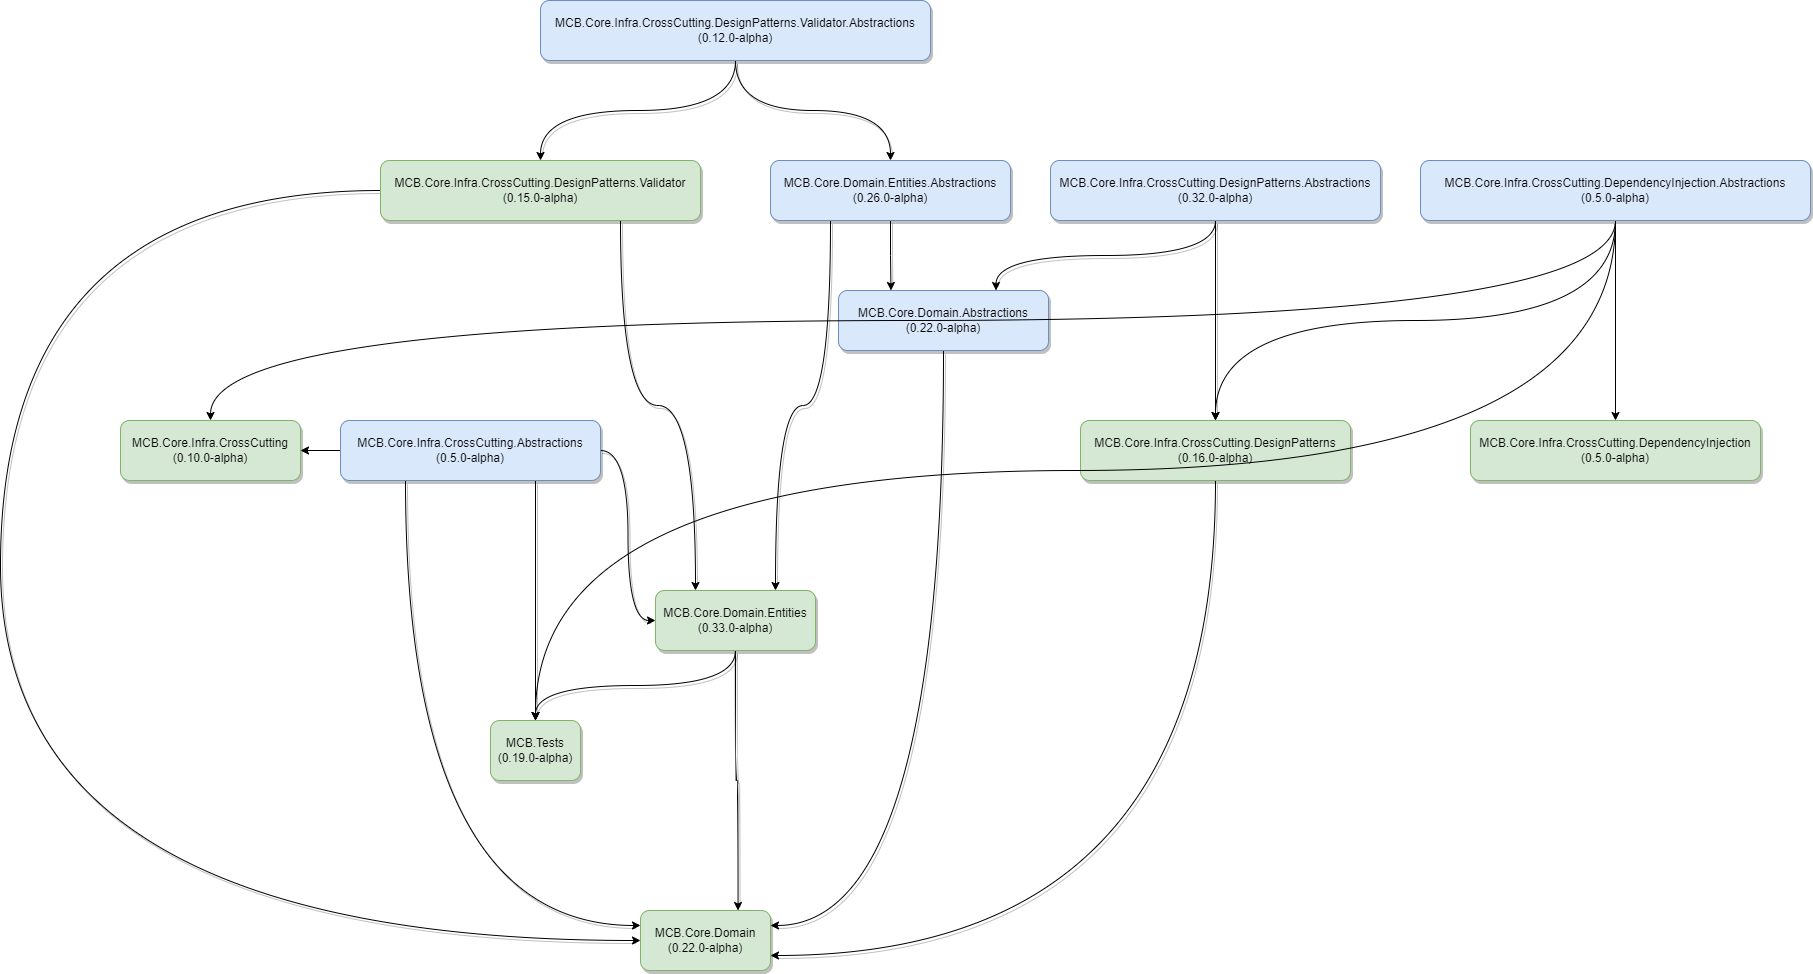

The diagram above was exported from draw.io. Its source (the exported page's mxGraphModel, read from the mxfile embedded in the PNG):
<mxGraphModel dx="3229" dy="855" grid="1" gridSize="10" guides="1" tooltips="1" connect="1" arrows="1" fold="1" page="1" pageScale="1" pageWidth="1169" pageHeight="827" math="0" shadow="0">
  <root>
    <mxCell id="0" />
    <mxCell id="1" parent="0" />
    <mxCell id="PcA1VfBWENAPqxb3NAZG-33" style="edgeStyle=orthogonalEdgeStyle;rounded=1;orthogonalLoop=1;jettySize=auto;html=1;exitX=0.75;exitY=1;exitDx=0;exitDy=0;shadow=1;curved=1;" parent="1" source="wrAOR2XyxHAR7YnAa5zK-1" target="PcA1VfBWENAPqxb3NAZG-27" edge="1">
      <mxGeometry relative="1" as="geometry" />
    </mxCell>
    <mxCell id="PcA1VfBWENAPqxb3NAZG-41" style="edgeStyle=orthogonalEdgeStyle;rounded=1;orthogonalLoop=1;jettySize=auto;html=1;exitX=0.25;exitY=1;exitDx=0;exitDy=0;entryX=0;entryY=0.25;entryDx=0;entryDy=0;shadow=1;curved=1;" parent="1" source="wrAOR2XyxHAR7YnAa5zK-1" target="PcA1VfBWENAPqxb3NAZG-14" edge="1">
      <mxGeometry relative="1" as="geometry" />
    </mxCell>
    <mxCell id="tfhzQsaDoBt_08WCgqQs-1" style="edgeStyle=orthogonalEdgeStyle;rounded=1;orthogonalLoop=1;jettySize=auto;html=1;exitX=1;exitY=0.5;exitDx=0;exitDy=0;entryX=0;entryY=0.5;entryDx=0;entryDy=0;shadow=1;curved=1;" parent="1" source="wrAOR2XyxHAR7YnAa5zK-1" target="PcA1VfBWENAPqxb3NAZG-15" edge="1">
      <mxGeometry relative="1" as="geometry" />
    </mxCell>
    <mxCell id="3cqAHnnpNQM2DsdpvmZb-2" style="edgeStyle=orthogonalEdgeStyle;rounded=0;orthogonalLoop=1;jettySize=auto;html=1;curved=1;" parent="1" source="wrAOR2XyxHAR7YnAa5zK-1" target="3cqAHnnpNQM2DsdpvmZb-1" edge="1">
      <mxGeometry relative="1" as="geometry" />
    </mxCell>
    <mxCell id="wrAOR2XyxHAR7YnAa5zK-1" value="MCB.Core.Infra.CrossCutting.Abstractions&lt;br&gt;(0.5.0-alpha)" style="rounded=1;whiteSpace=wrap;html=1;shadow=1;fillColor=#dae8fc;strokeColor=#6c8ebf;" parent="1" vertex="1">
      <mxGeometry x="100" y="460" width="260" height="60" as="geometry" />
    </mxCell>
    <mxCell id="PcA1VfBWENAPqxb3NAZG-3" value="" style="edgeStyle=orthogonalEdgeStyle;rounded=1;orthogonalLoop=1;jettySize=auto;html=1;shadow=1;curved=1;" parent="1" source="PcA1VfBWENAPqxb3NAZG-1" target="PcA1VfBWENAPqxb3NAZG-2" edge="1">
      <mxGeometry relative="1" as="geometry" />
    </mxCell>
    <mxCell id="PcA1VfBWENAPqxb3NAZG-36" style="edgeStyle=orthogonalEdgeStyle;rounded=1;orthogonalLoop=1;jettySize=auto;html=1;exitX=0.5;exitY=1;exitDx=0;exitDy=0;entryX=0.75;entryY=0;entryDx=0;entryDy=0;shadow=1;curved=1;" parent="1" source="PcA1VfBWENAPqxb3NAZG-1" target="PcA1VfBWENAPqxb3NAZG-9" edge="1">
      <mxGeometry relative="1" as="geometry" />
    </mxCell>
    <mxCell id="PcA1VfBWENAPqxb3NAZG-1" value="MCB.Core.Infra.CrossCutting.DesignPatterns.Abstractions&lt;br&gt;(0.32.0-alpha)" style="rounded=1;whiteSpace=wrap;html=1;shadow=1;fillColor=#dae8fc;strokeColor=#6c8ebf;" parent="1" vertex="1">
      <mxGeometry x="810" y="200" width="330" height="60" as="geometry" />
    </mxCell>
    <mxCell id="PcA1VfBWENAPqxb3NAZG-37" style="edgeStyle=orthogonalEdgeStyle;rounded=1;orthogonalLoop=1;jettySize=auto;html=1;exitX=0.5;exitY=1;exitDx=0;exitDy=0;entryX=1;entryY=0.75;entryDx=0;entryDy=0;shadow=1;curved=1;" parent="1" source="PcA1VfBWENAPqxb3NAZG-2" target="PcA1VfBWENAPqxb3NAZG-14" edge="1">
      <mxGeometry relative="1" as="geometry" />
    </mxCell>
    <mxCell id="PcA1VfBWENAPqxb3NAZG-2" value="MCB.Core.Infra.CrossCutting.DesignPatterns&lt;br&gt;(0.16.0-alpha)" style="rounded=1;whiteSpace=wrap;html=1;shadow=1;fillColor=#d5e8d4;strokeColor=#82b366;" parent="1" vertex="1">
      <mxGeometry x="840" y="460" width="270" height="60" as="geometry" />
    </mxCell>
    <mxCell id="PcA1VfBWENAPqxb3NAZG-25" style="edgeStyle=orthogonalEdgeStyle;rounded=1;orthogonalLoop=1;jettySize=auto;html=1;exitX=0.5;exitY=1;exitDx=0;exitDy=0;shadow=1;curved=1;" parent="1" source="PcA1VfBWENAPqxb3NAZG-4" target="PcA1VfBWENAPqxb3NAZG-5" edge="1">
      <mxGeometry relative="1" as="geometry" />
    </mxCell>
    <mxCell id="PcA1VfBWENAPqxb3NAZG-26" style="edgeStyle=orthogonalEdgeStyle;rounded=1;orthogonalLoop=1;jettySize=auto;html=1;exitX=0.5;exitY=1;exitDx=0;exitDy=0;shadow=1;curved=1;" parent="1" source="PcA1VfBWENAPqxb3NAZG-4" target="PcA1VfBWENAPqxb3NAZG-7" edge="1">
      <mxGeometry relative="1" as="geometry" />
    </mxCell>
    <mxCell id="PcA1VfBWENAPqxb3NAZG-4" value="MCB.Core.Infra.CrossCutting.DesignPatterns.Validator.Abstractions&lt;br&gt;(0.12.0-alpha)" style="rounded=1;whiteSpace=wrap;html=1;shadow=1;fillColor=#dae8fc;strokeColor=#6c8ebf;" parent="1" vertex="1">
      <mxGeometry x="300" y="40" width="390" height="60" as="geometry" />
    </mxCell>
    <mxCell id="PcA1VfBWENAPqxb3NAZG-38" style="edgeStyle=orthogonalEdgeStyle;rounded=1;orthogonalLoop=1;jettySize=auto;html=1;exitX=0.75;exitY=1;exitDx=0;exitDy=0;entryX=0.25;entryY=0;entryDx=0;entryDy=0;shadow=1;curved=1;" parent="1" source="PcA1VfBWENAPqxb3NAZG-5" target="PcA1VfBWENAPqxb3NAZG-15" edge="1">
      <mxGeometry relative="1" as="geometry" />
    </mxCell>
    <mxCell id="PcA1VfBWENAPqxb3NAZG-39" style="edgeStyle=orthogonalEdgeStyle;rounded=1;orthogonalLoop=1;jettySize=auto;html=1;exitX=0;exitY=0.5;exitDx=0;exitDy=0;entryX=0;entryY=0.5;entryDx=0;entryDy=0;shadow=1;curved=1;" parent="1" source="PcA1VfBWENAPqxb3NAZG-5" target="PcA1VfBWENAPqxb3NAZG-14" edge="1">
      <mxGeometry relative="1" as="geometry">
        <Array as="points">
          <mxPoint x="-240" y="230" />
          <mxPoint x="-240" y="980" />
        </Array>
      </mxGeometry>
    </mxCell>
    <mxCell id="PcA1VfBWENAPqxb3NAZG-5" value="MCB.Core.Infra.CrossCutting.DesignPatterns.Validator&lt;br&gt;(0.15.0-alpha)" style="rounded=1;whiteSpace=wrap;html=1;shadow=1;fillColor=#d5e8d4;strokeColor=#82b366;" parent="1" vertex="1">
      <mxGeometry x="140" y="200" width="320" height="60" as="geometry" />
    </mxCell>
    <mxCell id="PcA1VfBWENAPqxb3NAZG-31" style="edgeStyle=orthogonalEdgeStyle;rounded=1;orthogonalLoop=1;jettySize=auto;html=1;exitX=0.5;exitY=1;exitDx=0;exitDy=0;entryX=0.25;entryY=0;entryDx=0;entryDy=0;shadow=1;curved=1;" parent="1" source="PcA1VfBWENAPqxb3NAZG-7" target="PcA1VfBWENAPqxb3NAZG-9" edge="1">
      <mxGeometry relative="1" as="geometry" />
    </mxCell>
    <mxCell id="tfhzQsaDoBt_08WCgqQs-2" style="edgeStyle=orthogonalEdgeStyle;rounded=1;orthogonalLoop=1;jettySize=auto;html=1;exitX=0.25;exitY=1;exitDx=0;exitDy=0;entryX=0.75;entryY=0;entryDx=0;entryDy=0;shadow=1;curved=1;" parent="1" source="PcA1VfBWENAPqxb3NAZG-7" target="PcA1VfBWENAPqxb3NAZG-15" edge="1">
      <mxGeometry relative="1" as="geometry" />
    </mxCell>
    <mxCell id="PcA1VfBWENAPqxb3NAZG-7" value="MCB.Core.Domain.Entities.Abstractions&lt;br&gt;(0.26.0-alpha)" style="rounded=1;whiteSpace=wrap;html=1;shadow=1;fillColor=#dae8fc;strokeColor=#6c8ebf;" parent="1" vertex="1">
      <mxGeometry x="530" y="200" width="240" height="60" as="geometry" />
    </mxCell>
    <mxCell id="PcA1VfBWENAPqxb3NAZG-42" style="edgeStyle=orthogonalEdgeStyle;rounded=1;orthogonalLoop=1;jettySize=auto;html=1;exitX=0.5;exitY=1;exitDx=0;exitDy=0;entryX=1;entryY=0.25;entryDx=0;entryDy=0;shadow=1;curved=1;" parent="1" source="PcA1VfBWENAPqxb3NAZG-9" target="PcA1VfBWENAPqxb3NAZG-14" edge="1">
      <mxGeometry relative="1" as="geometry" />
    </mxCell>
    <mxCell id="PcA1VfBWENAPqxb3NAZG-9" value="MCB.Core.Domain.Abstractions&lt;br&gt;(0.22.0-alpha)" style="rounded=1;whiteSpace=wrap;html=1;shadow=1;fillColor=#dae8fc;strokeColor=#6c8ebf;" parent="1" vertex="1">
      <mxGeometry x="598" y="330" width="210" height="60" as="geometry" />
    </mxCell>
    <mxCell id="PcA1VfBWENAPqxb3NAZG-14" value="MCB.Core.Domain&lt;br&gt;(0.22.0-alpha)" style="rounded=1;whiteSpace=wrap;html=1;shadow=1;fillColor=#d5e8d4;strokeColor=#82b366;" parent="1" vertex="1">
      <mxGeometry x="400" y="950" width="130" height="60" as="geometry" />
    </mxCell>
    <mxCell id="PcA1VfBWENAPqxb3NAZG-44" style="edgeStyle=orthogonalEdgeStyle;rounded=1;orthogonalLoop=1;jettySize=auto;html=1;exitX=0.5;exitY=1;exitDx=0;exitDy=0;entryX=0.75;entryY=0;entryDx=0;entryDy=0;shadow=1;curved=1;" parent="1" source="PcA1VfBWENAPqxb3NAZG-15" target="PcA1VfBWENAPqxb3NAZG-14" edge="1">
      <mxGeometry relative="1" as="geometry" />
    </mxCell>
    <mxCell id="dP3vPYSttG-R8qExbE_N-1" style="edgeStyle=orthogonalEdgeStyle;rounded=0;orthogonalLoop=1;jettySize=auto;html=1;entryX=0.5;entryY=1;entryDx=0;entryDy=0;exitX=0.5;exitY=0;exitDx=0;exitDy=0;startArrow=classic;startFill=1;endArrow=none;endFill=0;shadow=1;curved=1;" parent="1" source="PcA1VfBWENAPqxb3NAZG-27" target="PcA1VfBWENAPqxb3NAZG-15" edge="1">
      <mxGeometry relative="1" as="geometry">
        <mxPoint x="410" y="640" as="sourcePoint" />
      </mxGeometry>
    </mxCell>
    <mxCell id="PcA1VfBWENAPqxb3NAZG-15" value="MCB.Core.Domain.Entities&lt;br&gt;(0.33.0-alpha)" style="rounded=1;whiteSpace=wrap;html=1;shadow=1;fillColor=#d5e8d4;strokeColor=#82b366;" parent="1" vertex="1">
      <mxGeometry x="415" y="630" width="160" height="60" as="geometry" />
    </mxCell>
    <mxCell id="PcA1VfBWENAPqxb3NAZG-27" value="MCB.Tests&lt;br&gt;(0.19.0-alpha)" style="rounded=1;whiteSpace=wrap;html=1;shadow=1;fillColor=#d5e8d4;strokeColor=#82b366;" parent="1" vertex="1">
      <mxGeometry x="250" y="760" width="90" height="60" as="geometry" />
    </mxCell>
    <mxCell id="AIoY1_LYFTvYuZsFRKm3-2" style="edgeStyle=orthogonalEdgeStyle;rounded=0;orthogonalLoop=1;jettySize=auto;html=1;exitX=0.5;exitY=1;exitDx=0;exitDy=0;entryX=0.5;entryY=0;entryDx=0;entryDy=0;curved=1;" parent="1" source="AIoY1_LYFTvYuZsFRKm3-1" target="PcA1VfBWENAPqxb3NAZG-2" edge="1">
      <mxGeometry relative="1" as="geometry" />
    </mxCell>
    <mxCell id="_YuqJYS4G-YNdIc33ko4-2" style="edgeStyle=orthogonalEdgeStyle;rounded=0;orthogonalLoop=1;jettySize=auto;html=1;exitX=0.5;exitY=1;exitDx=0;exitDy=0;entryX=0.5;entryY=0;entryDx=0;entryDy=0;curved=1;" parent="1" source="AIoY1_LYFTvYuZsFRKm3-1" target="_YuqJYS4G-YNdIc33ko4-1" edge="1">
      <mxGeometry relative="1" as="geometry" />
    </mxCell>
    <mxCell id="ERngwKMEvM7hqib9lWvg-1" style="edgeStyle=orthogonalEdgeStyle;rounded=0;orthogonalLoop=1;jettySize=auto;html=1;exitX=0.5;exitY=1;exitDx=0;exitDy=0;entryX=0.5;entryY=0;entryDx=0;entryDy=0;curved=1;" parent="1" source="AIoY1_LYFTvYuZsFRKm3-1" target="PcA1VfBWENAPqxb3NAZG-27" edge="1">
      <mxGeometry relative="1" as="geometry" />
    </mxCell>
    <mxCell id="3cqAHnnpNQM2DsdpvmZb-3" style="edgeStyle=orthogonalEdgeStyle;curved=1;rounded=0;orthogonalLoop=1;jettySize=auto;html=1;exitX=0.5;exitY=1;exitDx=0;exitDy=0;" parent="1" source="AIoY1_LYFTvYuZsFRKm3-1" target="3cqAHnnpNQM2DsdpvmZb-1" edge="1">
      <mxGeometry relative="1" as="geometry" />
    </mxCell>
    <mxCell id="AIoY1_LYFTvYuZsFRKm3-1" value="MCB.Core.Infra.CrossCutting.DependencyInjection.Abstractions&lt;br&gt;(0.5.0-alpha)" style="rounded=1;whiteSpace=wrap;html=1;shadow=1;fillColor=#dae8fc;strokeColor=#6c8ebf;" parent="1" vertex="1">
      <mxGeometry x="1180" y="200" width="390" height="60" as="geometry" />
    </mxCell>
    <mxCell id="_YuqJYS4G-YNdIc33ko4-1" value="MCB.Core.Infra.CrossCutting.DependencyInjection&lt;br&gt;(0.5.0-alpha)" style="rounded=1;whiteSpace=wrap;html=1;shadow=1;fillColor=#d5e8d4;strokeColor=#82b366;" parent="1" vertex="1">
      <mxGeometry x="1230" y="460" width="290" height="60" as="geometry" />
    </mxCell>
    <mxCell id="3cqAHnnpNQM2DsdpvmZb-1" value="MCB.Core.Infra.CrossCutting&lt;br&gt;(0.10.0-alpha)" style="rounded=1;whiteSpace=wrap;html=1;shadow=1;fillColor=#d5e8d4;strokeColor=#82b366;" parent="1" vertex="1">
      <mxGeometry x="-120" y="460" width="180" height="60" as="geometry" />
    </mxCell>
  </root>
</mxGraphModel>